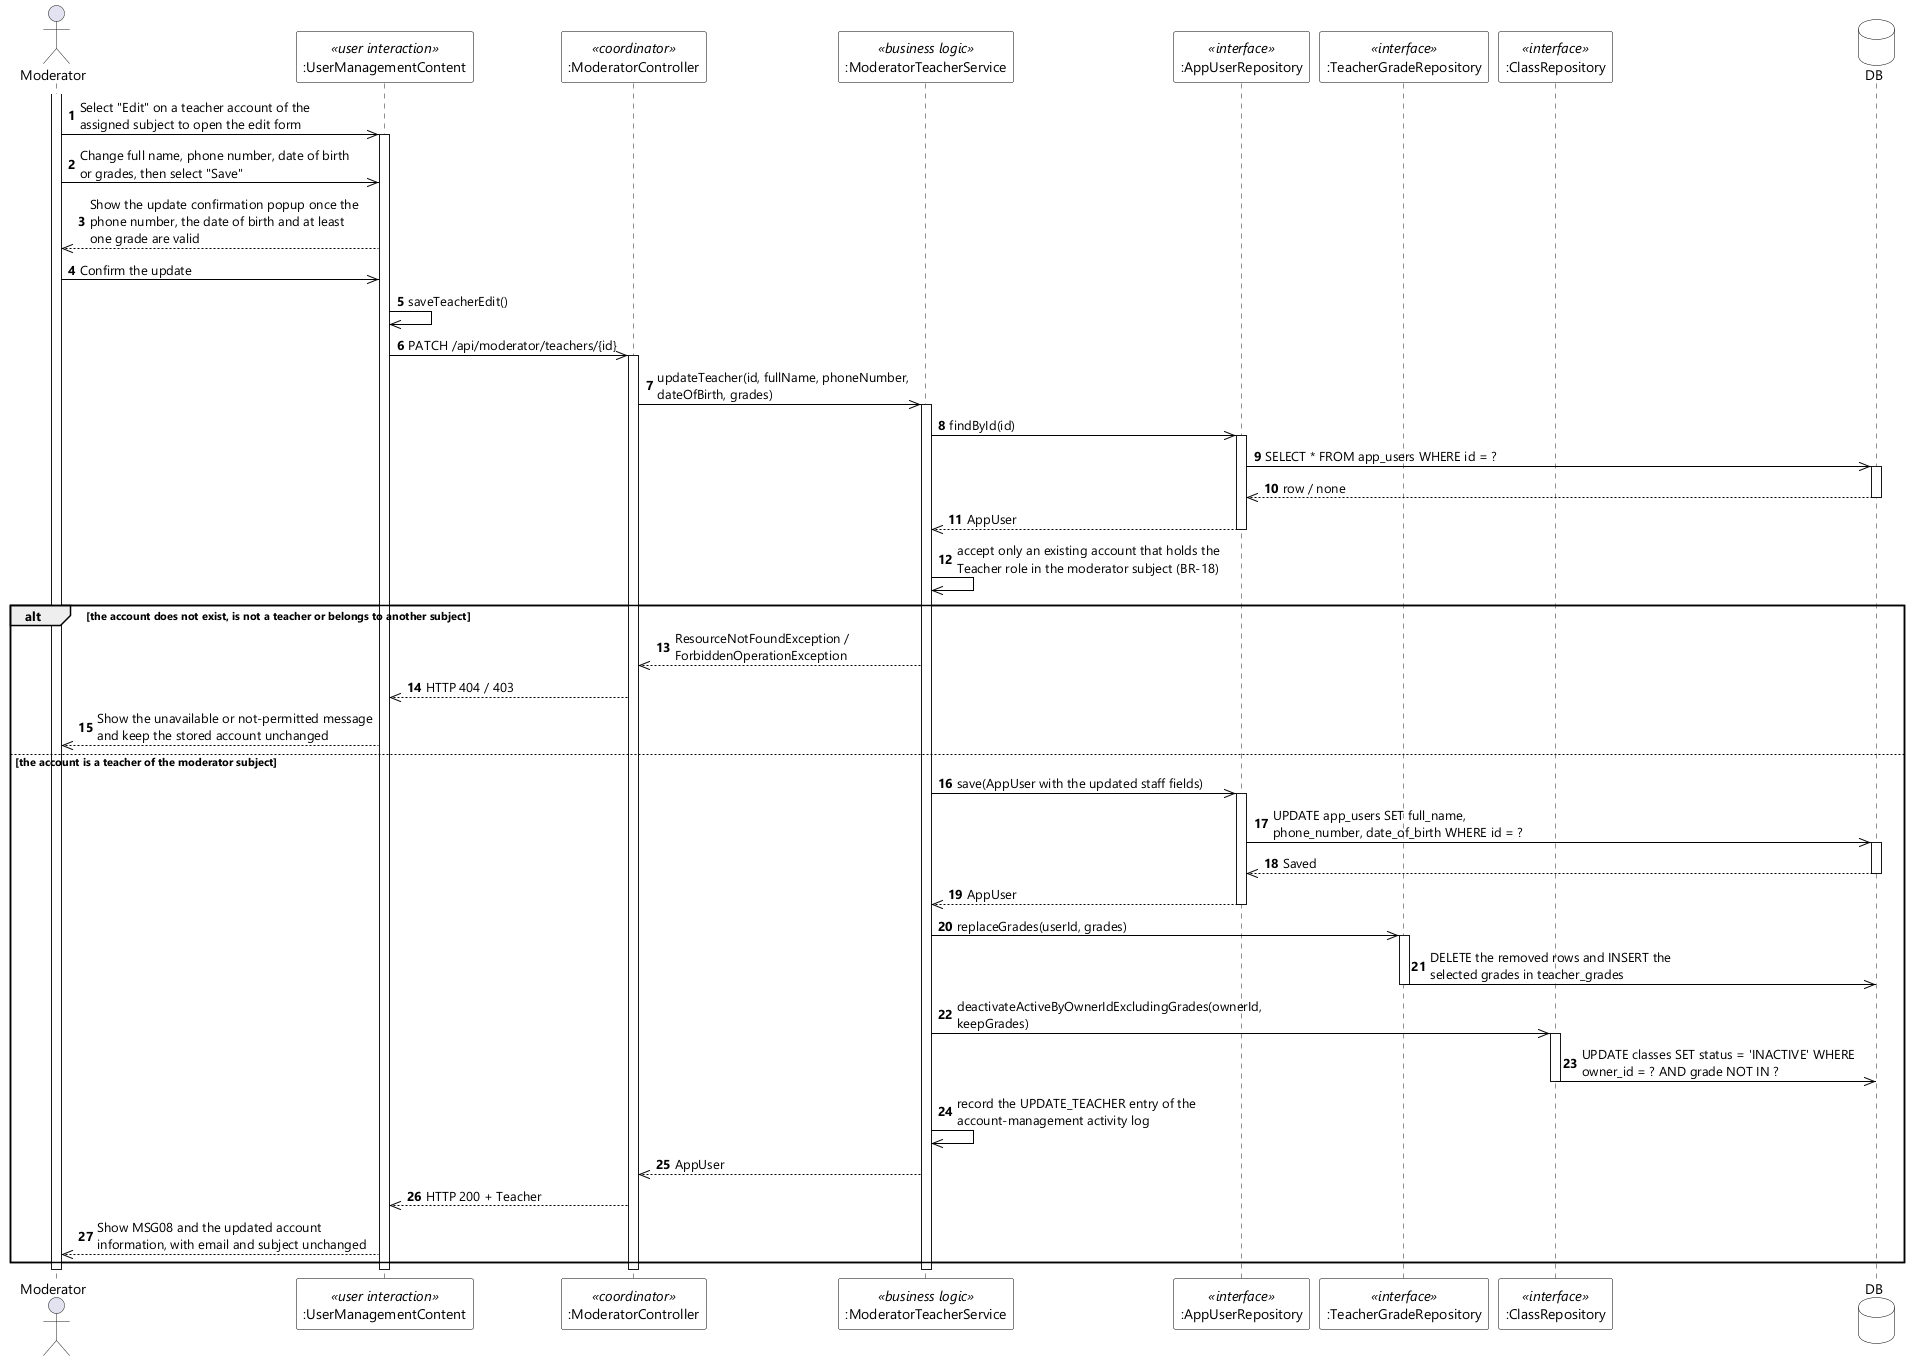

The diagram above was rendered by PlantUML. Its source (embedded in the PNG):
@startuml UC-80 Update Teacher Account - Sequence Diagram (stereo)
skinparamlocked dpi 96
skinparam defaultFontName "Segoe UI"
skinparam shadowing false
skinparam ParticipantBackgroundColor #FFFFFF
skinparam ParticipantBorderColor #000000
skinparam DatabaseBackgroundColor #FFFFFF
skinparam DatabaseBorderColor #000000
skinparam ArrowColor #000000
skinparam sequenceMessageAlign left
skinparam maxMessageSize 280

actor Moderator
participant ":UserManagementContent" as UI <<user interaction>>
participant ":ModeratorController" as CTL <<coordinator>>
participant ":ModeratorTeacherService" as SVC <<business logic>>
participant ":AppUserRepository" as USERS <<interface>>
participant ":TeacherGradeRepository" as GRADES <<interface>>
participant ":ClassRepository" as CLASSES <<interface>>
database DB

autonumber
activate Moderator
Moderator ->> UI : Select "Edit" on a teacher account of the assigned subject to open the edit form
activate UI
Moderator ->> UI : Change full name, phone number, date of birth or grades, then select "Save"
UI -->> Moderator : Show the update confirmation popup once the phone number, the date of birth and at least one grade are valid
Moderator ->> UI : Confirm the update
UI ->> UI : saveTeacherEdit()
UI ->> CTL : PATCH /api/moderator/teachers/{id}
activate CTL
CTL ->> SVC : updateTeacher(id, fullName, phoneNumber, dateOfBirth, grades)
activate SVC
SVC ->> USERS : findById(id)
activate USERS
USERS ->> DB : SELECT * FROM app_users WHERE id = ?
activate DB
DB -->> USERS : row / none
deactivate DB
USERS -->> SVC : AppUser
deactivate USERS
SVC ->> SVC : accept only an existing account that holds the Teacher role in the moderator subject (BR-18)

alt the account does not exist, is not a teacher or belongs to another subject
  SVC -->> CTL : ResourceNotFoundException / ForbiddenOperationException
  CTL -->> UI : HTTP 404 / 403
  UI -->> Moderator : Show the unavailable or not-permitted message and keep the stored account unchanged
else the account is a teacher of the moderator subject
  SVC ->> USERS : save(AppUser with the updated staff fields)
  activate USERS
  USERS ->> DB : UPDATE app_users SET full_name, phone_number, date_of_birth WHERE id = ?
  activate DB
  DB -->> USERS : Saved
  deactivate DB
  USERS -->> SVC : AppUser
  deactivate USERS
  SVC ->> GRADES : replaceGrades(userId, grades)
  activate GRADES
  GRADES ->> DB : DELETE the removed rows and INSERT the selected grades in teacher_grades
  deactivate GRADES
  SVC ->> CLASSES : deactivateActiveByOwnerIdExcludingGrades(ownerId, keepGrades)
  activate CLASSES
  CLASSES ->> DB : UPDATE classes SET status = 'INACTIVE' WHERE owner_id = ? AND grade NOT IN ?
  deactivate CLASSES
  SVC ->> SVC : record the UPDATE_TEACHER entry of the account-management activity log
  SVC -->> CTL : AppUser
  CTL -->> UI : HTTP 200 + Teacher
  UI -->> Moderator : Show MSG08 and the updated account information, with email and subject unchanged
end
deactivate SVC
deactivate CTL
deactivate UI
deactivate Moderator
@enduml